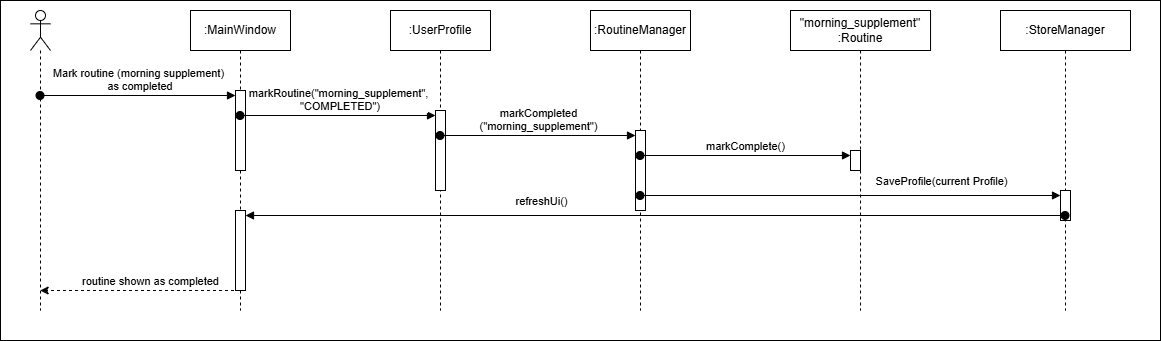

The diagram above was exported from draw.io. Its source (the exported page's mxGraphModel, read from the mxfile embedded in the PNG):
<mxGraphModel dx="1364" dy="940" grid="1" gridSize="10" guides="1" tooltips="1" connect="1" arrows="1" fold="1" page="1" pageScale="1" pageWidth="850" pageHeight="1100" math="0" shadow="0">
  <root>
    <mxCell id="0" />
    <mxCell id="1" parent="0" />
    <mxCell id="sjn0Ax6jcyJdvEIrgNJV-146" parent="1" style="rounded=0;whiteSpace=wrap;html=1;" value="" vertex="1">
      <mxGeometry height="340" width="1160" x="40" y="30" as="geometry" />
    </mxCell>
    <mxCell id="sjn0Ax6jcyJdvEIrgNJV-116" parent="1" style="shape=umlLifeline;perimeter=lifelinePerimeter;whiteSpace=wrap;html=1;container=1;dropTarget=0;collapsible=0;recursiveResize=0;outlineConnect=0;portConstraint=eastwest;newEdgeStyle={&quot;curved&quot;:0,&quot;rounded&quot;:0};participant=umlActor;" value="" vertex="1">
      <mxGeometry height="300" width="20" x="70" y="40" as="geometry" />
    </mxCell>
    <mxCell id="sjn0Ax6jcyJdvEIrgNJV-117" parent="1" style="shape=umlLifeline;perimeter=lifelinePerimeter;whiteSpace=wrap;html=1;container=1;dropTarget=0;collapsible=0;recursiveResize=0;outlineConnect=0;portConstraint=eastwest;newEdgeStyle={&quot;curved&quot;:0,&quot;rounded&quot;:0};" value=":MainWindow" vertex="1">
      <mxGeometry height="300" width="100" x="230" y="40" as="geometry" />
    </mxCell>
    <mxCell id="sjn0Ax6jcyJdvEIrgNJV-123" parent="sjn0Ax6jcyJdvEIrgNJV-117" style="html=1;points=[[0,0,0,0,5],[0,1,0,0,-5],[1,0,0,0,5],[1,1,0,0,-5]];perimeter=orthogonalPerimeter;outlineConnect=0;targetShapes=umlLifeline;portConstraint=eastwest;newEdgeStyle={&quot;curved&quot;:0,&quot;rounded&quot;:0};" value="" vertex="1">
      <mxGeometry height="80" width="10" x="45" y="80" as="geometry" />
    </mxCell>
    <mxCell id="sjn0Ax6jcyJdvEIrgNJV-141" parent="sjn0Ax6jcyJdvEIrgNJV-117" style="html=1;points=[[0,0,0,0,5],[0,1,0,0,-5],[1,0,0,0,5],[1,1,0,0,-5]];perimeter=orthogonalPerimeter;outlineConnect=0;targetShapes=umlLifeline;portConstraint=eastwest;newEdgeStyle={&quot;curved&quot;:0,&quot;rounded&quot;:0};flipH=1;legacyAnchorPoints=0;" value="" vertex="1">
      <mxGeometry height="80" width="10" x="45" y="200" as="geometry" />
    </mxCell>
    <mxCell id="sjn0Ax6jcyJdvEIrgNJV-120" parent="1" style="shape=umlLifeline;perimeter=lifelinePerimeter;whiteSpace=wrap;html=1;container=1;dropTarget=0;collapsible=0;recursiveResize=0;outlineConnect=0;portConstraint=eastwest;newEdgeStyle={&quot;curved&quot;:0,&quot;rounded&quot;:0};" value=":UserProfile" vertex="1">
      <mxGeometry height="300" width="100" x="430" y="40" as="geometry" />
    </mxCell>
    <mxCell id="sjn0Ax6jcyJdvEIrgNJV-125" parent="sjn0Ax6jcyJdvEIrgNJV-120" style="html=1;points=[[0,0,0,0,5],[0,1,0,0,-5],[1,0,0,0,5],[1,1,0,0,-5]];perimeter=orthogonalPerimeter;outlineConnect=0;targetShapes=umlLifeline;portConstraint=eastwest;newEdgeStyle={&quot;curved&quot;:0,&quot;rounded&quot;:0};" value="" vertex="1">
      <mxGeometry height="80" width="10" x="45" y="100" as="geometry" />
    </mxCell>
    <mxCell id="sjn0Ax6jcyJdvEIrgNJV-121" parent="1" style="shape=umlLifeline;perimeter=lifelinePerimeter;whiteSpace=wrap;html=1;container=1;dropTarget=0;collapsible=0;recursiveResize=0;outlineConnect=0;portConstraint=eastwest;newEdgeStyle={&quot;curved&quot;:0,&quot;rounded&quot;:0};" value=":RoutineManager" vertex="1">
      <mxGeometry height="300" width="100" x="630" y="40" as="geometry" />
    </mxCell>
    <mxCell id="sjn0Ax6jcyJdvEIrgNJV-127" parent="sjn0Ax6jcyJdvEIrgNJV-121" style="html=1;points=[[0,0,0,0,5],[0,1,0,0,-5],[1,0,0,0,5],[1,1,0,0,-5]];perimeter=orthogonalPerimeter;outlineConnect=0;targetShapes=umlLifeline;portConstraint=eastwest;newEdgeStyle={&quot;curved&quot;:0,&quot;rounded&quot;:0};" value="" vertex="1">
      <mxGeometry height="80" width="10" x="45" y="120" as="geometry" />
    </mxCell>
    <mxCell id="sjn0Ax6jcyJdvEIrgNJV-122" parent="1" style="shape=umlLifeline;perimeter=lifelinePerimeter;whiteSpace=wrap;html=1;container=1;dropTarget=0;collapsible=0;recursiveResize=0;outlineConnect=0;portConstraint=eastwest;newEdgeStyle={&quot;curved&quot;:0,&quot;rounded&quot;:0};" value="&quot;morning_supplement&quot;&lt;div&gt;:Routine&lt;/div&gt;" vertex="1">
      <mxGeometry height="300" width="140.03999999999996" x="830" y="40" as="geometry" />
    </mxCell>
    <mxCell id="sjn0Ax6jcyJdvEIrgNJV-133" parent="sjn0Ax6jcyJdvEIrgNJV-122" style="html=1;points=[[0,0,0,0,5],[0,1,0,0,-5],[1,0,0,0,5],[1,1,0,0,-5]];perimeter=orthogonalPerimeter;outlineConnect=0;targetShapes=umlLifeline;portConstraint=eastwest;newEdgeStyle={&quot;curved&quot;:0,&quot;rounded&quot;:0};" value="" vertex="1">
      <mxGeometry height="20" width="10" x="60" y="140" as="geometry" />
    </mxCell>
    <mxCell id="sjn0Ax6jcyJdvEIrgNJV-124" edge="1" parent="1" source="sjn0Ax6jcyJdvEIrgNJV-116" style="html=1;verticalAlign=bottom;startArrow=oval;endArrow=block;startSize=8;curved=0;rounded=0;entryX=0;entryY=0;entryDx=0;entryDy=5;entryPerimeter=0;" target="sjn0Ax6jcyJdvEIrgNJV-123" value="Mark routine (morning supplement)&lt;div&gt;&amp;nbsp;as completed&lt;/div&gt;">
      <mxGeometry relative="1" as="geometry">
        <mxPoint x="90" y="125" as="sourcePoint" />
      </mxGeometry>
    </mxCell>
    <mxCell id="sjn0Ax6jcyJdvEIrgNJV-126" edge="1" parent="1" source="sjn0Ax6jcyJdvEIrgNJV-117" style="html=1;verticalAlign=bottom;startArrow=oval;endArrow=block;startSize=8;curved=0;rounded=0;entryX=0;entryY=0;entryDx=0;entryDy=5;" target="sjn0Ax6jcyJdvEIrgNJV-125" value="markRoutine(&quot;morning_supplement&quot;,&lt;div&gt;&amp;nbsp;&lt;span style=&quot;background-color: light-dark(#ffffff, var(--ge-dark-color, #121212)); color: light-dark(rgb(0, 0, 0), rgb(255, 255, 255));&quot;&gt;&quot;COMPLETED&quot;)&lt;/span&gt;&lt;/div&gt;">
      <mxGeometry relative="1" as="geometry">
        <mxPoint x="300" y="125" as="sourcePoint" />
      </mxGeometry>
    </mxCell>
    <mxCell id="sjn0Ax6jcyJdvEIrgNJV-128" edge="1" parent="1" source="sjn0Ax6jcyJdvEIrgNJV-120" style="html=1;verticalAlign=bottom;startArrow=oval;endArrow=block;startSize=8;curved=0;rounded=0;entryX=0;entryY=0;entryDx=0;entryDy=5;" target="sjn0Ax6jcyJdvEIrgNJV-127" value="&lt;div&gt;markCompleted&lt;/div&gt;&lt;div&gt;(&quot;morning_supplement&quot;)&lt;/div&gt;">
      <mxGeometry relative="1" as="geometry">
        <mxPoint x="510" y="165" as="sourcePoint" />
      </mxGeometry>
    </mxCell>
    <mxCell id="sjn0Ax6jcyJdvEIrgNJV-134" edge="1" parent="1" source="sjn0Ax6jcyJdvEIrgNJV-121" style="html=1;verticalAlign=bottom;startArrow=oval;endArrow=block;startSize=8;curved=0;rounded=0;entryX=0;entryY=0;entryDx=0;entryDy=5;" target="sjn0Ax6jcyJdvEIrgNJV-133" value="markComplete()">
      <mxGeometry relative="1" as="geometry">
        <mxPoint x="750" y="195" as="sourcePoint" />
      </mxGeometry>
    </mxCell>
    <mxCell id="sjn0Ax6jcyJdvEIrgNJV-135" parent="1" style="shape=umlLifeline;perimeter=lifelinePerimeter;whiteSpace=wrap;html=1;container=1;dropTarget=0;collapsible=0;recursiveResize=0;outlineConnect=0;portConstraint=eastwest;newEdgeStyle={&quot;curved&quot;:0,&quot;rounded&quot;:0};" value=":StoreManager" vertex="1">
      <mxGeometry height="300" width="130" x="1040" y="40" as="geometry" />
    </mxCell>
    <mxCell id="sjn0Ax6jcyJdvEIrgNJV-137" parent="sjn0Ax6jcyJdvEIrgNJV-135" style="html=1;points=[[0,0,0,0,5],[0,1,0,0,-5],[1,0,0,0,5],[1,1,0,0,-5]];perimeter=orthogonalPerimeter;outlineConnect=0;targetShapes=umlLifeline;portConstraint=eastwest;newEdgeStyle={&quot;curved&quot;:0,&quot;rounded&quot;:0};" value="" vertex="1">
      <mxGeometry height="30" width="10" x="60" y="180" as="geometry" />
    </mxCell>
    <mxCell id="sjn0Ax6jcyJdvEIrgNJV-138" edge="1" parent="1" source="sjn0Ax6jcyJdvEIrgNJV-121" style="html=1;verticalAlign=bottom;startArrow=oval;endArrow=block;startSize=8;curved=0;rounded=0;entryX=0;entryY=0;entryDx=0;entryDy=5;" target="sjn0Ax6jcyJdvEIrgNJV-137" value="SaveProfile(current Profile)">
      <mxGeometry relative="1" x="0.4298" y="5" as="geometry">
        <mxPoint as="offset" />
        <mxPoint x="819.9685714285713" y="215" as="sourcePoint" />
      </mxGeometry>
    </mxCell>
    <mxCell id="sjn0Ax6jcyJdvEIrgNJV-142" edge="1" parent="1" source="sjn0Ax6jcyJdvEIrgNJV-135" style="html=1;verticalAlign=bottom;startArrow=oval;endArrow=block;startSize=8;curved=0;rounded=0;entryX=0;entryY=0;entryDx=0;entryDy=5;" target="sjn0Ax6jcyJdvEIrgNJV-141" value="refreshUi()">
      <mxGeometry relative="1" x="0.28" y="-5" as="geometry">
        <mxPoint as="offset" />
        <mxPoint x="549.9999999999995" y="255" as="sourcePoint" />
      </mxGeometry>
    </mxCell>
    <mxCell id="sjn0Ax6jcyJdvEIrgNJV-143" edge="1" parent="1" style="endArrow=classic;html=1;rounded=0;edgeStyle=elbowEdgeStyle;elbow=vertical;dashed=1;" value="">
      <mxGeometry height="50" relative="1" width="50" as="geometry">
        <mxPoint x="279.5000000000002" y="320" as="sourcePoint" />
        <mxPoint x="79.66666666666663" y="320" as="targetPoint" />
      </mxGeometry>
    </mxCell>
    <mxCell id="sjn0Ax6jcyJdvEIrgNJV-145" connectable="0" parent="sjn0Ax6jcyJdvEIrgNJV-143" style="edgeLabel;html=1;align=center;verticalAlign=middle;resizable=0;points=[];" value="routine shown as completed" vertex="1">
      <mxGeometry relative="1" x="-0.212" as="geometry">
        <mxPoint x="-11" y="-10" as="offset" />
      </mxGeometry>
    </mxCell>
  </root>
</mxGraphModel>